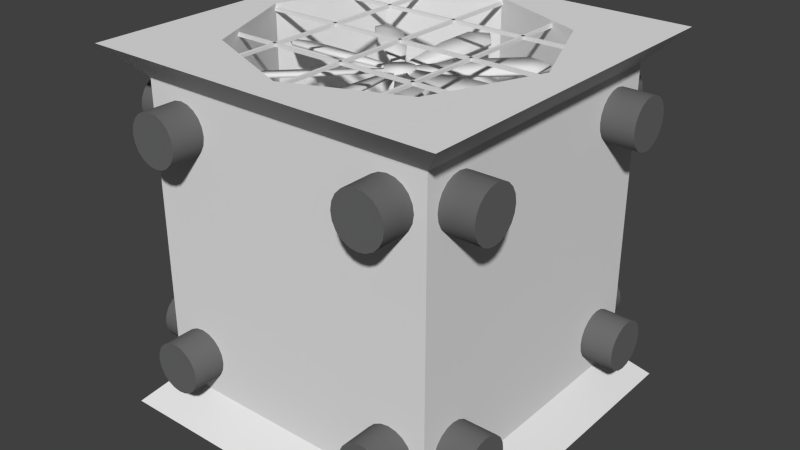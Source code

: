 # Source: propeller.blend  (saved by Blender 2.73.0; exported with 4.5.12 LTS)
import bpy
from mathutils import Matrix  # noqa: F401  (used for matrix-valued properties, if any)

bpy.ops.wm.read_factory_settings(use_empty=True)
scene = bpy.context.scene
scene.name = 'Scene'

# ---- collections
col_collection_1 = bpy.data.collections.new('Collection 1'); scene.collection.children.link(col_collection_1)

# ---- materials (node trees are filled in below, after node groups)
mat_material_001 = bpy.data.materials.new('Material.001')
mat_material_001.alpha_threshold = 0.0
mat_material_001.use_transparent_shadow = False
mat_material_001.diffuse_color = (0.1424, 0.1424, 0.1424, 1.0)
mat_material_001.roughness = 0.5
mat_material_001.specular_intensity = 0.5103
mat_material_002 = bpy.data.materials.new('Material.002')
mat_material_002.alpha_threshold = 0.0
mat_material_002.use_transparent_shadow = False
mat_material_002.diffuse_color = (0.1424, 0.1424, 0.1424, 1.0)
mat_material_002.roughness = 0.5
mat_material_002.specular_intensity = 0.5103

# ---- material node trees

# ---- world
world_world = bpy.data.worlds.new('World'); scene.world = world_world
world_world.color = (0.05088, 0.05088, 0.05088)
world_world.use_sun_shadow = False
world_world.sun_shadow_jitter_overblur = 0.0
world_world.cycles.sampling_method = 'MANUAL'
world_world.cycles.sample_map_resolution = 256

# ---- meshes
me_cube_004 = bpy.data.meshes.new('Cube.004')
me_cube_004.from_pydata([(-1.0, -1.0, -1.0), (-1.0, 1.0, -1.0), (1.0, 1.0, -1.0), (1.0, -1.0, -1.0), (-1.0, -1.0, 1.0), (-1.0, 1.0, 1.0), (1.0, 1.0, 1.0), (1.0, -1.0, 1.0), (-1.0, 49.0, -1.0), (-1.0, 51.0, -1.0), (1.0, 51.0, -1.0), (1.0, 49.0, -1.0), (-1.0, 49.0, 1.0), (-1.0, 51.0, 1.0), (1.0, 51.0, 1.0), (1.0, 49.0, 1.0), (-1.0, -51.0, -1.0), (-1.0, -49.0, -1.0), (1.0, -49.0, -1.0), (1.0, -51.0, -1.0), (-1.0, -51.0, 1.0), (-1.0, -49.0, 1.0), (1.0, -49.0, 1.0), (1.0, -51.0, 1.0), (0.01, -100.0, -1.0), (-0.01, -100.0, -1.0), (-0.01, 100.0, -1.0), (0.01, 100.0, -1.0), (0.01, -100.0, 1.0), (-0.01, -100.0, 1.0), (-0.01, 100.0, 1.0), (0.01, 100.0, 1.0), (0.51, -100.0, -1.0), (0.49, -100.0, -1.0), (0.49, 100.0, -1.0), (0.51, 100.0, -1.0), (0.51, -100.0, 1.0), (0.49, -100.0, 1.0), (0.49, 100.0, 1.0), (0.51, 100.0, 1.0), (-0.49, -100.0, -1.0), (-0.51, -100.0, -1.0), (-0.51, 100.0, -1.0), (-0.49, 100.0, -1.0), (-0.49, -100.0, 1.0), (-0.51, -100.0, 1.0), (-0.51, 100.0, 1.0), (-0.49, 100.0, 1.0)], [], [(4, 5, 1, 0), (5, 6, 2, 1), (6, 7, 3, 2), (7, 4, 0, 3), (0, 1, 2, 3), (7, 6, 5, 4), (12, 13, 9, 8), (13, 14, 10, 9), (14, 15, 11, 10), (15, 12, 8, 11), (8, 9, 10, 11), (15, 14, 13, 12), (20, 21, 17, 16), (21, 22, 18, 17), (22, 23, 19, 18), (23, 20, 16, 19), (16, 17, 18, 19), (23, 22, 21, 20), (28, 29, 25, 24), (29, 30, 26, 25), (30, 31, 27, 26), (31, 28, 24, 27), (24, 25, 26, 27), (31, 30, 29, 28), (36, 37, 33, 32), (37, 38, 34, 33), (38, 39, 35, 34), (39, 36, 32, 35), (32, 33, 34, 35), (39, 38, 37, 36), (44, 45, 41, 40), (45, 46, 42, 41), (46, 47, 43, 42), (47, 44, 40, 43), (40, 41, 42, 43), (47, 46, 45, 44)])
me_cube_004.use_remesh_preserve_volume = False
me_cube_004.use_remesh_preserve_attributes = False
me_cube_004.use_mirror_vertex_groups = False
me_cube_004.update()
me_propeller_001 = bpy.data.meshes.new('propeller.001')
me_propeller_001.from_pydata([(0.0924, -0.03232, 0.9835), (0.09239, 0.03548, 0.9968), (0.775, 0.0902, 1.008), (0.775, -0.08707, 0.9728), (0.0924, -0.03545, 1.003), (0.09239, 0.03236, 1.016), (0.775, 0.08707, 1.027), (0.775, -0.09019, 0.9925), (0.5, 0.08707, 1.027), (0.8833, -0.001562, 1.01), (0.5, -0.09019, 0.9925), (0.5, 0.0902, 1.008), (0.8833, 0.001563, 0.9902), (0.5, -0.08707, 0.9728), (0.08819, 0.04249, 0.9835), (0.04024, 0.09042, 0.9968), (0.4842, 0.6118, 1.008), (0.6096, 0.4864, 0.9728), (0.0904, 0.04028, 1.003), (0.04245, 0.08821, 1.016), (0.4864, 0.6096, 1.027), (0.6118, 0.4842, 0.9925), (0.292, 0.4151, 1.027), (0.6257, 0.6235, 1.01), (0.4173, 0.2898, 0.9925), (0.2898, 0.4173, 1.008), (0.6235, 0.6257, 0.9902), (0.4151, 0.292, 0.9728), (0.03232, 0.0924, 0.9835), (-0.03548, 0.09239, 0.9968), (-0.0902, 0.775, 1.008), (0.08707, 0.775, 0.9728), (0.03545, 0.0924, 1.003), (-0.03236, 0.09239, 1.016), (-0.08707, 0.775, 1.027), (0.09019, 0.775, 0.9925), (-0.08707, 0.5, 1.027), (0.001562, 0.8833, 1.01), (0.09019, 0.5, 0.9925), (-0.0902, 0.5, 1.008), (-0.001563, 0.8833, 0.9902), (0.08707, 0.5, 0.9728), (-0.04249, 0.08819, 0.9835), (-0.09042, 0.04024, 0.9968), (-0.6118, 0.4842, 1.008), (-0.4864, 0.6096, 0.9728), (-0.04028, 0.0904, 1.003), (-0.08821, 0.04245, 1.016), (-0.6096, 0.4864, 1.027), (-0.4842, 0.6118, 0.9925), (-0.4151, 0.292, 1.027), (-0.6235, 0.6257, 1.01), (-0.2898, 0.4173, 0.9925), (-0.4173, 0.2898, 1.008), (-0.6257, 0.6235, 0.9902), (-0.292, 0.4151, 0.9728), (-0.0924, 0.03232, 0.9835), (-0.09239, -0.03548, 0.9968), (-0.775, -0.0902, 1.008), (-0.775, 0.08707, 0.9728), (-0.0924, 0.03545, 1.003), (-0.09239, -0.03236, 1.016), (-0.775, -0.08707, 1.027), (-0.775, 0.09019, 0.9925), (-0.5, -0.08707, 1.027), (-0.8833, 0.001562, 1.01), (-0.5, 0.09019, 0.9925), (-0.5, -0.0902, 1.008), (-0.8833, -0.001563, 0.9902), (-0.5, 0.08707, 0.9728), (-0.08819, -0.04249, 0.9835), (-0.04024, -0.09042, 0.9968), (-0.4842, -0.6118, 1.008), (-0.6096, -0.4864, 0.9728), (-0.0904, -0.04028, 1.003), (-0.04245, -0.08821, 1.016), (-0.4864, -0.6096, 1.027), (-0.6118, -0.4842, 0.9925), (-0.292, -0.4151, 1.027), (-0.6257, -0.6235, 1.01), (-0.4173, -0.2898, 0.9925), (-0.2898, -0.4173, 1.008), (-0.6235, -0.6257, 0.9902), (-0.4151, -0.292, 0.9728), (-0.03232, -0.0924, 0.9835), (0.03548, -0.09239, 0.9968), (0.0902, -0.775, 1.008), (-0.08707, -0.775, 0.9728), (-0.03545, -0.0924, 1.003), (0.03236, -0.09239, 1.016), (0.08707, -0.775, 1.027), (-0.09019, -0.775, 0.9925), (0.08707, -0.5, 1.027), (-0.001562, -0.8833, 1.01), (-0.09019, -0.5, 0.9925), (0.0902, -0.5, 1.008), (0.001563, -0.8833, 0.9902), (-0.08707, -0.5, 0.9728), (0.04249, -0.08819, 0.9835), (0.09042, -0.04024, 0.9968), (0.6118, -0.4842, 1.008), (0.4864, -0.6096, 0.9728), (0.04028, -0.0904, 1.003), (0.08821, -0.04245, 1.016), (0.6096, -0.4864, 1.027), (0.4842, -0.6118, 0.9925), (0.4151, -0.292, 1.027), (0.6235, -0.6257, 1.01), (0.2898, -0.4173, 0.9925), (0.4173, -0.2898, 1.008), (0.6257, -0.6235, 0.9902), (0.292, -0.4151, 0.9728), (-0.03827, 0.09239, 0.98), (-0.03827, 0.09239, 1.02), (0.03827, 0.09239, 0.98), (0.03827, 0.09239, 1.02), (0.09239, 0.03827, 0.98), (0.09239, 0.03827, 1.02), (0.09239, -0.03827, 0.98), (0.09239, -0.03827, 1.02), (0.03827, -0.09239, 0.98), (0.03827, -0.09239, 1.02), (-0.03827, -0.09239, 0.98), (-0.03827, -0.09239, 1.02), (-0.09239, -0.03827, 0.98), (-0.09239, -0.03827, 1.02), (-0.09239, 0.03827, 0.98), (-0.09239, 0.03827, 1.02), (-0.0287, 0.06929, 4.768e-07), (-0.0287, 0.06929, 1.0), (0.0287, 0.06929, 4.768e-07), (0.0287, 0.06929, 1.0), (0.06929, 0.0287, 4.768e-07), (0.06929, 0.0287, 1.0), (0.06929, -0.0287, 4.768e-07), (0.06929, -0.0287, 1.0), (0.0287, -0.06929, 4.768e-07), (0.0287, -0.06929, 1.0), (-0.0287, -0.06929, 4.768e-07), (-0.0287, -0.06929, 1.0), (-0.06929, -0.0287, 4.768e-07), (-0.06929, -0.0287, 1.0), (-0.06929, 0.0287, 4.768e-07), (-0.06929, 0.0287, 1.0)], [], [(7, 9, 6), (0, 4, 5, 1), (12, 3, 2), (10, 8, 5, 4), (8, 10, 7, 6), (11, 13, 0, 1), (6, 9, 12, 2), (6, 2, 11, 8), (9, 7, 3, 12), (7, 10, 13, 3), (3, 13, 11, 2), (21, 23, 20), (14, 18, 19, 15), (26, 17, 16), (24, 22, 19, 18), (22, 24, 21, 20), (25, 27, 14, 15), (20, 23, 26, 16), (20, 16, 25, 22), (23, 21, 17, 26), (21, 24, 27, 17), (17, 27, 25, 16), (35, 37, 34), (28, 32, 33, 29), (40, 31, 30), (38, 36, 33, 32), (36, 38, 35, 34), (39, 41, 28, 29), (34, 37, 40, 30), (34, 30, 39, 36), (37, 35, 31, 40), (35, 38, 41, 31), (31, 41, 39, 30), (49, 51, 48), (42, 46, 47, 43), (54, 45, 44), (52, 50, 47, 46), (50, 52, 49, 48), (53, 55, 42, 43), (48, 51, 54, 44), (48, 44, 53, 50), (51, 49, 45, 54), (49, 52, 55, 45), (45, 55, 53, 44), (63, 65, 62), (56, 60, 61, 57), (68, 59, 58), (66, 64, 61, 60), (64, 66, 63, 62), (67, 69, 56, 57), (62, 65, 68, 58), (62, 58, 67, 64), (65, 63, 59, 68), (63, 66, 69, 59), (59, 69, 67, 58), (77, 79, 76), (70, 74, 75, 71), (82, 73, 72), (80, 78, 75, 74), (78, 80, 77, 76), (81, 83, 70, 71), (76, 79, 82, 72), (76, 72, 81, 78), (79, 77, 73, 82), (77, 80, 83, 73), (73, 83, 81, 72), (91, 93, 90), (84, 88, 89, 85), (96, 87, 86), (94, 92, 89, 88), (92, 94, 91, 90), (95, 97, 84, 85), (90, 93, 96, 86), (90, 86, 95, 92), (93, 91, 87, 96), (91, 94, 97, 87), (87, 97, 95, 86), (105, 107, 104), (98, 102, 103, 99), (110, 101, 100), (108, 106, 103, 102), (106, 108, 105, 104), (109, 111, 98, 99), (104, 107, 110, 100), (104, 100, 109, 106), (107, 105, 101, 110), (105, 108, 111, 101), (101, 111, 109, 100), (112, 113, 115, 114), (114, 115, 117, 116), (116, 117, 119, 118), (118, 119, 121, 120), (120, 121, 123, 122), (122, 123, 125, 124), (115, 113, 127, 125, 123, 121, 119, 117), (126, 127, 113, 112), (124, 125, 127, 126), (112, 114, 116, 118, 120, 122, 124, 126), (128, 129, 131, 130), (130, 131, 133, 132), (132, 133, 135, 134), (134, 135, 137, 136), (136, 137, 139, 138), (138, 139, 141, 140), (131, 129, 143, 141, 139, 137, 135, 133), (142, 143, 129, 128), (140, 141, 143, 142), (128, 130, 132, 134, 136, 138, 140, 142), (57, 61, 64, 67), (71, 75, 78, 81), (85, 89, 92, 95), (99, 103, 106, 109), (1, 5, 8, 11), (15, 19, 22, 25), (29, 33, 36, 39), (43, 47, 50, 53), (70, 83, 80, 74), (84, 97, 94, 88), (98, 111, 108, 102), (0, 13, 10, 4), (14, 27, 24, 18), (28, 41, 38, 32), (42, 55, 52, 46), (56, 69, 66, 60)])
me_propeller_001.polygons.foreach_set('use_smooth', [True] * 124)
me_propeller_001.use_remesh_preserve_volume = False
me_propeller_001.use_remesh_preserve_attributes = False
me_propeller_001.use_mirror_vertex_groups = False
me_propeller_001.update()
me_cube_003 = bpy.data.meshes.new('Cube.003')
me_cube_003.from_pydata([(-1.0, -1.0, 1.0), (-1.0, 1.0, 1.0), (1.0, 1.0, 1.0), (1.0, -1.0, 1.0), (-1.2, -1.2, 1.21), (-1.2, 1.2, 1.21), (1.2, 1.2, 1.21), (1.2, -1.2, 1.21), (0.0, 1.0, 1.0), (5.215e-08, 1.0, 1.21), (0.7071, 0.7071, 1.0), (0.7071, 0.7071, 1.21), (1.0, -4.371e-08, 1.0), (1.0, -4.371e-08, 1.21), (0.7071, -0.7071, 1.0), (0.7071, -0.7071, 1.21), (-3.527e-08, -1.0, 1.0), (-3.527e-08, -1.0, 1.21), (-0.7071, -0.7071, 1.0), (-0.7071, -0.7071, 1.21), (-1.0, 1.192e-08, 1.0), (-1.0, 1.192e-08, 1.21), (-0.7071, 0.7071, 1.0), (-0.7071, 0.7071, 1.21), (1.2, 0.0, 1.21), (0.0, 1.2, 1.21), (-1.2, 0.0, 1.21), (0.0, -1.2, 1.21)], [(8, 25), (20, 26), (16, 27), (12, 24)], [(5, 25, 6, 2, 8, 1), (6, 24, 7, 3, 12, 2), (13, 24, 6, 11), (4, 26, 5, 1, 20, 0), (24, 13, 15, 7), (27, 17, 19, 4), (8, 10, 11, 9), (10, 12, 13, 11), (12, 14, 15, 13), (14, 16, 17, 15), (16, 18, 19, 17), (18, 20, 21, 19), (17, 27, 7, 15), (22, 8, 9, 23), (20, 22, 23, 21), (7, 27, 4, 0, 16, 3), (21, 26, 4, 19), (26, 21, 23, 5), (5, 23, 9, 25), (25, 9, 11, 6), (8, 2, 10), (10, 2, 12), (12, 3, 14), (14, 3, 16), (16, 0, 18), (20, 18, 0), (20, 1, 22), (22, 1, 8)])
me_cube_003.use_remesh_preserve_volume = False
me_cube_003.use_remesh_preserve_attributes = False
me_cube_003.use_mirror_vertex_groups = False
me_cube_003.update()
me_cube = bpy.data.meshes.new('Cube')
me_cube.from_pydata([(-1.0, -1.0, -1.0), (-1.0, 1.0, -1.0), (1.0, 1.0, -1.0), (1.0, -1.0, -1.0), (-1.0, -1.0, 1.0), (-1.0, 1.0, 1.0), (1.0, 1.0, 1.0), (1.0, -1.0, 1.0), (-1.0, 49.0, -1.0), (-1.0, 51.0, -1.0), (1.0, 51.0, -1.0), (1.0, 49.0, -1.0), (-1.0, 49.0, 1.0), (-1.0, 51.0, 1.0), (1.0, 51.0, 1.0), (1.0, 49.0, 1.0), (-1.0, -51.0, -1.0), (-1.0, -49.0, -1.0), (1.0, -49.0, -1.0), (1.0, -51.0, -1.0), (-1.0, -51.0, 1.0), (-1.0, -49.0, 1.0), (1.0, -49.0, 1.0), (1.0, -51.0, 1.0), (0.01, -100.0, -1.0), (-0.01, -100.0, -1.0), (-0.01, 100.0, -1.0), (0.01, 100.0, -1.0), (0.01, -100.0, 1.0), (-0.01, -100.0, 1.0), (-0.01, 100.0, 1.0), (0.01, 100.0, 1.0), (0.51, -100.0, -1.0), (0.49, -100.0, -1.0), (0.49, 100.0, -1.0), (0.51, 100.0, -1.0), (0.51, -100.0, 1.0), (0.49, -100.0, 1.0), (0.49, 100.0, 1.0), (0.51, 100.0, 1.0), (-0.49, -100.0, -1.0), (-0.51, -100.0, -1.0), (-0.51, 100.0, -1.0), (-0.49, 100.0, -1.0), (-0.49, -100.0, 1.0), (-0.51, -100.0, 1.0), (-0.51, 100.0, 1.0), (-0.49, 100.0, 1.0)], [], [(4, 5, 1, 0), (5, 6, 2, 1), (6, 7, 3, 2), (7, 4, 0, 3), (0, 1, 2, 3), (7, 6, 5, 4), (12, 13, 9, 8), (13, 14, 10, 9), (14, 15, 11, 10), (15, 12, 8, 11), (8, 9, 10, 11), (15, 14, 13, 12), (20, 21, 17, 16), (21, 22, 18, 17), (22, 23, 19, 18), (23, 20, 16, 19), (16, 17, 18, 19), (23, 22, 21, 20), (28, 29, 25, 24), (29, 30, 26, 25), (30, 31, 27, 26), (31, 28, 24, 27), (24, 25, 26, 27), (31, 30, 29, 28), (36, 37, 33, 32), (37, 38, 34, 33), (38, 39, 35, 34), (39, 36, 32, 35), (32, 33, 34, 35), (39, 38, 37, 36), (44, 45, 41, 40), (45, 46, 42, 41), (46, 47, 43, 42), (47, 44, 40, 43), (40, 41, 42, 43), (47, 46, 45, 44)])
me_cube.use_remesh_preserve_volume = False
me_cube.use_remesh_preserve_attributes = False
me_cube.use_mirror_vertex_groups = False
me_cube.update()
me_propeller = bpy.data.meshes.new('propeller')
me_propeller.from_pydata([(0.0924, -0.03232, 0.9835), (0.09239, 0.03548, 0.9968), (0.775, 0.0902, 1.008), (0.775, -0.08707, 0.9728), (0.0924, -0.03545, 1.003), (0.09239, 0.03236, 1.016), (0.775, 0.08707, 1.027), (0.775, -0.09019, 0.9925), (0.5, 0.08707, 1.027), (0.8833, -0.001562, 1.01), (0.5, -0.09019, 0.9925), (0.5, 0.0902, 1.008), (0.8833, 0.001563, 0.9902), (0.5, -0.08707, 0.9728), (0.08819, 0.04249, 0.9835), (0.04024, 0.09042, 0.9968), (0.4842, 0.6118, 1.008), (0.6096, 0.4864, 0.9728), (0.0904, 0.04028, 1.003), (0.04245, 0.08821, 1.016), (0.4864, 0.6096, 1.027), (0.6118, 0.4842, 0.9925), (0.292, 0.4151, 1.027), (0.6257, 0.6235, 1.01), (0.4173, 0.2898, 0.9925), (0.2898, 0.4173, 1.008), (0.6235, 0.6257, 0.9902), (0.4151, 0.292, 0.9728), (0.03232, 0.0924, 0.9835), (-0.03548, 0.09239, 0.9968), (-0.0902, 0.775, 1.008), (0.08707, 0.775, 0.9728), (0.03545, 0.0924, 1.003), (-0.03236, 0.09239, 1.016), (-0.08707, 0.775, 1.027), (0.09019, 0.775, 0.9925), (-0.08707, 0.5, 1.027), (0.001562, 0.8833, 1.01), (0.09019, 0.5, 0.9925), (-0.0902, 0.5, 1.008), (-0.001563, 0.8833, 0.9902), (0.08707, 0.5, 0.9728), (-0.04249, 0.08819, 0.9835), (-0.09042, 0.04024, 0.9968), (-0.6118, 0.4842, 1.008), (-0.4864, 0.6096, 0.9728), (-0.04028, 0.0904, 1.003), (-0.08821, 0.04245, 1.016), (-0.6096, 0.4864, 1.027), (-0.4842, 0.6118, 0.9925), (-0.4151, 0.292, 1.027), (-0.6235, 0.6257, 1.01), (-0.2898, 0.4173, 0.9925), (-0.4173, 0.2898, 1.008), (-0.6257, 0.6235, 0.9902), (-0.292, 0.4151, 0.9728), (-0.0924, 0.03232, 0.9835), (-0.09239, -0.03548, 0.9968), (-0.775, -0.0902, 1.008), (-0.775, 0.08707, 0.9728), (-0.0924, 0.03545, 1.003), (-0.09239, -0.03236, 1.016), (-0.775, -0.08707, 1.027), (-0.775, 0.09019, 0.9925), (-0.5, -0.08707, 1.027), (-0.8833, 0.001562, 1.01), (-0.5, 0.09019, 0.9925), (-0.5, -0.0902, 1.008), (-0.8833, -0.001563, 0.9902), (-0.5, 0.08707, 0.9728), (-0.08819, -0.04249, 0.9835), (-0.04024, -0.09042, 0.9968), (-0.4842, -0.6118, 1.008), (-0.6096, -0.4864, 0.9728), (-0.0904, -0.04028, 1.003), (-0.04245, -0.08821, 1.016), (-0.4864, -0.6096, 1.027), (-0.6118, -0.4842, 0.9925), (-0.292, -0.4151, 1.027), (-0.6257, -0.6235, 1.01), (-0.4173, -0.2898, 0.9925), (-0.2898, -0.4173, 1.008), (-0.6235, -0.6257, 0.9902), (-0.4151, -0.292, 0.9728), (-0.03232, -0.0924, 0.9835), (0.03548, -0.09239, 0.9968), (0.0902, -0.775, 1.008), (-0.08707, -0.775, 0.9728), (-0.03545, -0.0924, 1.003), (0.03236, -0.09239, 1.016), (0.08707, -0.775, 1.027), (-0.09019, -0.775, 0.9925), (0.08707, -0.5, 1.027), (-0.001562, -0.8833, 1.01), (-0.09019, -0.5, 0.9925), (0.0902, -0.5, 1.008), (0.001563, -0.8833, 0.9902), (-0.08707, -0.5, 0.9728), (0.04249, -0.08819, 0.9835), (0.09042, -0.04024, 0.9968), (0.6118, -0.4842, 1.008), (0.4864, -0.6096, 0.9728), (0.04028, -0.0904, 1.003), (0.08821, -0.04245, 1.016), (0.6096, -0.4864, 1.027), (0.4842, -0.6118, 0.9925), (0.4151, -0.292, 1.027), (0.6235, -0.6257, 1.01), (0.2898, -0.4173, 0.9925), (0.4173, -0.2898, 1.008), (0.6257, -0.6235, 0.9902), (0.292, -0.4151, 0.9728), (-0.03827, 0.09239, 0.98), (-0.03827, 0.09239, 1.02), (0.03827, 0.09239, 0.98), (0.03827, 0.09239, 1.02), (0.09239, 0.03827, 0.98), (0.09239, 0.03827, 1.02), (0.09239, -0.03827, 0.98), (0.09239, -0.03827, 1.02), (0.03827, -0.09239, 0.98), (0.03827, -0.09239, 1.02), (-0.03827, -0.09239, 0.98), (-0.03827, -0.09239, 1.02), (-0.09239, -0.03827, 0.98), (-0.09239, -0.03827, 1.02), (-0.09239, 0.03827, 0.98), (-0.09239, 0.03827, 1.02), (-0.0287, 0.06929, 4.768e-07), (-0.0287, 0.06929, 1.0), (0.0287, 0.06929, 4.768e-07), (0.0287, 0.06929, 1.0), (0.06929, 0.0287, 4.768e-07), (0.06929, 0.0287, 1.0), (0.06929, -0.0287, 4.768e-07), (0.06929, -0.0287, 1.0), (0.0287, -0.06929, 4.768e-07), (0.0287, -0.06929, 1.0), (-0.0287, -0.06929, 4.768e-07), (-0.0287, -0.06929, 1.0), (-0.06929, -0.0287, 4.768e-07), (-0.06929, -0.0287, 1.0), (-0.06929, 0.0287, 4.768e-07), (-0.06929, 0.0287, 1.0)], [], [(7, 9, 6), (0, 4, 5, 1), (12, 3, 2), (10, 8, 5, 4), (8, 10, 7, 6), (11, 13, 0, 1), (6, 9, 12, 2), (6, 2, 11, 8), (9, 7, 3, 12), (7, 10, 13, 3), (3, 13, 11, 2), (21, 23, 20), (14, 18, 19, 15), (26, 17, 16), (24, 22, 19, 18), (22, 24, 21, 20), (25, 27, 14, 15), (20, 23, 26, 16), (20, 16, 25, 22), (23, 21, 17, 26), (21, 24, 27, 17), (17, 27, 25, 16), (35, 37, 34), (28, 32, 33, 29), (40, 31, 30), (38, 36, 33, 32), (36, 38, 35, 34), (39, 41, 28, 29), (34, 37, 40, 30), (34, 30, 39, 36), (37, 35, 31, 40), (35, 38, 41, 31), (31, 41, 39, 30), (49, 51, 48), (42, 46, 47, 43), (54, 45, 44), (52, 50, 47, 46), (50, 52, 49, 48), (53, 55, 42, 43), (48, 51, 54, 44), (48, 44, 53, 50), (51, 49, 45, 54), (49, 52, 55, 45), (45, 55, 53, 44), (63, 65, 62), (56, 60, 61, 57), (68, 59, 58), (66, 64, 61, 60), (64, 66, 63, 62), (67, 69, 56, 57), (62, 65, 68, 58), (62, 58, 67, 64), (65, 63, 59, 68), (63, 66, 69, 59), (59, 69, 67, 58), (77, 79, 76), (70, 74, 75, 71), (82, 73, 72), (80, 78, 75, 74), (78, 80, 77, 76), (81, 83, 70, 71), (76, 79, 82, 72), (76, 72, 81, 78), (79, 77, 73, 82), (77, 80, 83, 73), (73, 83, 81, 72), (91, 93, 90), (84, 88, 89, 85), (96, 87, 86), (94, 92, 89, 88), (92, 94, 91, 90), (95, 97, 84, 85), (90, 93, 96, 86), (90, 86, 95, 92), (93, 91, 87, 96), (91, 94, 97, 87), (87, 97, 95, 86), (105, 107, 104), (98, 102, 103, 99), (110, 101, 100), (108, 106, 103, 102), (106, 108, 105, 104), (109, 111, 98, 99), (104, 107, 110, 100), (104, 100, 109, 106), (107, 105, 101, 110), (105, 108, 111, 101), (101, 111, 109, 100), (112, 113, 115, 114), (114, 115, 117, 116), (116, 117, 119, 118), (118, 119, 121, 120), (120, 121, 123, 122), (122, 123, 125, 124), (115, 113, 127, 125, 123, 121, 119, 117), (126, 127, 113, 112), (124, 125, 127, 126), (112, 114, 116, 118, 120, 122, 124, 126), (128, 129, 131, 130), (130, 131, 133, 132), (132, 133, 135, 134), (134, 135, 137, 136), (136, 137, 139, 138), (138, 139, 141, 140), (131, 129, 143, 141, 139, 137, 135, 133), (142, 143, 129, 128), (140, 141, 143, 142), (128, 130, 132, 134, 136, 138, 140, 142), (57, 61, 64, 67), (71, 75, 78, 81), (85, 89, 92, 95), (99, 103, 106, 109), (1, 5, 8, 11), (15, 19, 22, 25), (29, 33, 36, 39), (43, 47, 50, 53), (70, 83, 80, 74), (84, 97, 94, 88), (98, 111, 108, 102), (0, 13, 10, 4), (14, 27, 24, 18), (28, 41, 38, 32), (42, 55, 52, 46), (56, 69, 66, 60)])
me_propeller.polygons.foreach_set('use_smooth', [True] * 124)
me_propeller.use_remesh_preserve_volume = False
me_propeller.use_remesh_preserve_attributes = False
me_propeller.use_mirror_vertex_groups = False
me_propeller.update()
me_cube_002 = bpy.data.meshes.new('Cube.002')
me_cube_002.from_pydata([(-1.0, -1.0, 1.0), (-1.0, 1.0, 1.0), (1.0, 1.0, 1.0), (1.0, -1.0, 1.0), (-1.2, -1.2, 1.21), (-1.2, 1.2, 1.21), (1.2, 1.2, 1.21), (1.2, -1.2, 1.21), (0.0, 1.0, 1.0), (5.215e-08, 1.0, 1.21), (0.7071, 0.7071, 1.0), (0.7071, 0.7071, 1.21), (1.0, -4.371e-08, 1.0), (1.0, -4.371e-08, 1.21), (0.7071, -0.7071, 1.0), (0.7071, -0.7071, 1.21), (-3.527e-08, -1.0, 1.0), (-3.527e-08, -1.0, 1.21), (-0.7071, -0.7071, 1.0), (-0.7071, -0.7071, 1.21), (-1.0, 1.192e-08, 1.0), (-1.0, 1.192e-08, 1.21), (-0.7071, 0.7071, 1.0), (-0.7071, 0.7071, 1.21), (1.2, 0.0, 1.21), (0.0, 1.2, 1.21), (-1.2, 0.0, 1.21), (0.0, -1.2, 1.21)], [(8, 25), (20, 26), (16, 27), (12, 24)], [(5, 25, 6, 2, 8, 1), (6, 24, 7, 3, 12, 2), (13, 24, 6, 11), (4, 26, 5, 1, 20, 0), (24, 13, 15, 7), (27, 17, 19, 4), (8, 10, 11, 9), (10, 12, 13, 11), (12, 14, 15, 13), (14, 16, 17, 15), (16, 18, 19, 17), (18, 20, 21, 19), (17, 27, 7, 15), (22, 8, 9, 23), (20, 22, 23, 21), (7, 27, 4, 0, 16, 3), (21, 26, 4, 19), (26, 21, 23, 5), (5, 23, 9, 25), (25, 9, 11, 6), (8, 2, 10), (10, 2, 12), (12, 3, 14), (14, 3, 16), (16, 0, 18), (20, 18, 0), (20, 1, 22), (22, 1, 8)])
me_cube_002.use_remesh_preserve_volume = False
me_cube_002.use_remesh_preserve_attributes = False
me_cube_002.use_mirror_vertex_groups = False
me_cube_002.update()
me_cube_001 = bpy.data.meshes.new('Cube.001')
me_cube_001.from_pydata([(-1.0, -1.0, -1.0), (-1.0, 1.0, -1.0), (1.0, 1.0, -1.0), (1.0, -1.0, -1.0), (-1.0, -1.0, 1.0), (-1.0, 1.0, 1.0), (1.0, 1.0, 1.0), (1.0, -1.0, 1.0), (0.0, 1.0, -1.0), (0.0, 1.0, 1.0), (0.7071, 0.7071, -1.0), (0.7071, 0.7071, 1.0), (1.0, -4.371e-08, -1.0), (1.0, -4.371e-08, 1.0), (0.7071, -0.7071, -1.0), (0.7071, -0.7071, 1.0), (0.0, -1.0, -1.0), (0.0, -1.0, 1.0), (-0.7071, -0.7071, -1.0), (-0.7071, -0.7071, 1.0), (-1.0, 1.192e-08, -1.0), (-1.0, 1.192e-08, 1.0), (-0.7071, 0.7071, -1.0), (-0.7071, 0.7071, 1.0), (-0.7071, -0.8627, -0.1), (-0.8485, -0.7212, -0.1), (0.7071, 0.8344, -0.1), (0.8485, 0.693, -0.1), (-0.7071, -0.8627, 0.1), (-0.8485, -0.7212, 0.1), (0.7071, 0.8344, 0.1), (0.8485, 0.693, 0.1), (0.8485, -0.7212, -0.1), (0.7071, -0.8627, -0.1), (-0.8485, 0.693, -0.1), (-0.7071, 0.8344, -0.1), (0.8485, -0.7212, 0.1), (0.7071, -0.8627, 0.1), (-0.8485, 0.693, 0.1), (-0.7071, 0.8344, 0.1), (-0.8485, -0.7212, 0.1), (0.7071, 0.8344, 0.1), (0.8485, -0.7212, -0.1), (-0.7071, 0.8344, -0.1)], [], [(9, 6, 2, 8), (4, 21, 20, 0), (21, 5, 1, 20), (8, 10, 11, 9), (10, 12, 13, 11), (12, 14, 15, 13), (14, 16, 17, 15), (16, 18, 19, 17), (18, 20, 21, 19), (5, 9, 8, 1), (22, 8, 9, 23), (20, 22, 23, 21), (1, 8, 22, 20), (7, 17, 16, 3), (17, 4, 0, 16), (13, 7, 3, 12), (6, 13, 12, 2), (18, 0, 20), (16, 0, 18), (14, 3, 16), (12, 3, 14), (10, 2, 12), (8, 2, 10), (13, 6, 11), (11, 6, 9), (23, 5, 21), (9, 5, 23), (21, 4, 19), (19, 4, 17), (17, 7, 15), (15, 7, 13), (28, 29, 25, 24), (29, 30, 26, 25), (30, 31, 27, 26), (31, 28, 24, 27), (24, 25, 26, 27), (31, 30, 29, 28), (36, 37, 33, 32), (37, 38, 34, 33), (38, 39, 35, 34), (39, 36, 32, 35), (32, 33, 34, 35), (39, 38, 37, 36), (32, 35, 43, 42), (29, 30, 41, 40)])
me_cube_001.use_remesh_preserve_volume = False
me_cube_001.use_remesh_preserve_attributes = False
me_cube_001.use_mirror_vertex_groups = False
me_cube_001.update()
me_cylinder_005 = bpy.data.meshes.new('Cylinder.005')
me_cylinder_005.from_pydata([(-0.8025, 0.9117, 1.22), (-0.8025, 0.9117, 0.98), (-0.8499, 0.8875, 1.22), (-0.8499, 0.8875, 0.98), (-0.8875, 0.8499, 1.22), (-0.8875, 0.8499, 0.98), (-0.9117, 0.8025, 1.22), (-0.9117, 0.8025, 0.98), (-0.92, 0.75, 1.22), (-0.92, 0.75, 0.98), (-0.9117, 0.6975, 1.22), (-0.9117, 0.6975, 0.98), (-0.8875, 0.6501, 1.22), (-0.8875, 0.6501, 0.98), (-0.8499, 0.6125, 1.22), (-0.8499, 0.6125, 0.98), (-0.8025, 0.5883, 1.22), (-0.8025, 0.5883, 0.98), (-0.75, 0.58, 1.22), (-0.75, 0.58, 0.98), (-0.6975, 0.5883, 1.22), (-0.6975, 0.5883, 0.98), (-0.6501, 0.6125, 1.22), (-0.6501, 0.6125, 0.98), (-0.6125, 0.6501, 1.22), (-0.6125, 0.6501, 0.98), (-0.5883, 0.6975, 1.22), (-0.5883, 0.6975, 0.98), (-0.58, 0.75, 1.22), (-0.58, 0.75, 0.98), (-0.5883, 0.8025, 1.22), (-0.5883, 0.8025, 0.98), (-0.6125, 0.8499, 1.22), (-0.6125, 0.8499, 0.98), (-0.6501, 0.8875, 1.22), (-0.6501, 0.8875, 0.98), (-0.6975, 0.9117, 1.22), (-0.6975, 0.9117, 0.98), (-0.75, 0.92, 1.22), (-0.75, 0.92, 0.98), (-0.8025, 0.9117, -0.98), (-0.8025, 0.9117, -1.22), (-0.8499, 0.8875, -0.98), (-0.8499, 0.8875, -1.22), (-0.8875, 0.8499, -0.98), (-0.8875, 0.8499, -1.22), (-0.9117, 0.8025, -0.98), (-0.9117, 0.8025, -1.22), (-0.92, 0.75, -0.98), (-0.92, 0.75, -1.22), (-0.9117, 0.6975, -0.98), (-0.9117, 0.6975, -1.22), (-0.8875, 0.6501, -0.98), (-0.8875, 0.6501, -1.22), (-0.8499, 0.6125, -0.98), (-0.8499, 0.6125, -1.22), (-0.8025, 0.5883, -0.98), (-0.8025, 0.5883, -1.22), (-0.75, 0.58, -0.98), (-0.75, 0.58, -1.22), (-0.6975, 0.5883, -0.98), (-0.6975, 0.5883, -1.22), (-0.6501, 0.6125, -0.98), (-0.6501, 0.6125, -1.22), (-0.6125, 0.6501, -0.98), (-0.6125, 0.6501, -1.22), (-0.5883, 0.6975, -0.98), (-0.5883, 0.6975, -1.22), (-0.58, 0.75, -0.98), (-0.58, 0.75, -1.22), (-0.5883, 0.8025, -0.98), (-0.5883, 0.8025, -1.22), (-0.6125, 0.8499, -0.98), (-0.6125, 0.8499, -1.22), (-0.6501, 0.8875, -0.98), (-0.6501, 0.8875, -1.22), (-0.6975, 0.9117, -0.98), (-0.6975, 0.9117, -1.22), (-0.75, 0.92, -0.98), (-0.75, 0.92, -1.22)], [], [(38, 0, 2, 4, 6, 8, 10, 12, 14, 16, 18, 20, 22, 24, 26, 28, 30, 32, 34, 36), (3, 2, 0, 1), (1, 39, 37, 35, 33, 31, 29, 27, 25, 23, 21, 19, 17, 15, 13, 11, 9, 7, 5, 3), (1, 0, 38, 39), (5, 4, 2, 3), (7, 6, 4, 5), (9, 8, 6, 7), (11, 10, 8, 9), (13, 12, 10, 11), (15, 14, 12, 13), (17, 16, 14, 15), (19, 18, 16, 17), (21, 20, 18, 19), (23, 22, 20, 21), (25, 24, 22, 23), (27, 26, 24, 25), (29, 28, 26, 27), (31, 30, 28, 29), (33, 32, 30, 31), (35, 34, 32, 33), (37, 36, 34, 35), (39, 38, 36, 37), (78, 40, 42, 44, 46, 48, 50, 52, 54, 56, 58, 60, 62, 64, 66, 68, 70, 72, 74, 76), (43, 42, 40, 41), (41, 79, 77, 75, 73, 71, 69, 67, 65, 63, 61, 59, 57, 55, 53, 51, 49, 47, 45, 43), (41, 40, 78, 79), (45, 44, 42, 43), (47, 46, 44, 45), (49, 48, 46, 47), (51, 50, 48, 49), (53, 52, 50, 51), (55, 54, 52, 53), (57, 56, 54, 55), (59, 58, 56, 57), (61, 60, 58, 59), (63, 62, 60, 61), (65, 64, 62, 63), (67, 66, 64, 65), (69, 68, 66, 67), (71, 70, 68, 69), (73, 72, 70, 71), (75, 74, 72, 73), (77, 76, 74, 75), (79, 78, 76, 77)])
me_cylinder_005.polygons.foreach_set('use_smooth', [True] * 44)
me_cylinder_005.materials.append(mat_material_001)
me_cylinder_005.use_remesh_preserve_volume = False
me_cylinder_005.use_remesh_preserve_attributes = False
me_cylinder_005.use_mirror_vertex_groups = False
me_cylinder_005.update()
me_cylinder_004 = bpy.data.meshes.new('Cylinder.004')
me_cylinder_004.from_pydata([(0.6975, 0.9117, 1.22), (0.6975, 0.9117, 0.98), (0.6501, 0.8875, 1.22), (0.6501, 0.8875, 0.98), (0.6125, 0.8499, 1.22), (0.6125, 0.8499, 0.98), (0.5883, 0.8025, 1.22), (0.5883, 0.8025, 0.98), (0.58, 0.75, 1.22), (0.58, 0.75, 0.98), (0.5883, 0.6975, 1.22), (0.5883, 0.6975, 0.98), (0.6125, 0.6501, 1.22), (0.6125, 0.6501, 0.98), (0.6501, 0.6125, 1.22), (0.6501, 0.6125, 0.98), (0.6975, 0.5883, 1.22), (0.6975, 0.5883, 0.98), (0.75, 0.58, 1.22), (0.75, 0.58, 0.98), (0.8025, 0.5883, 1.22), (0.8025, 0.5883, 0.98), (0.8499, 0.6125, 1.22), (0.8499, 0.6125, 0.98), (0.8875, 0.6501, 1.22), (0.8875, 0.6501, 0.98), (0.9117, 0.6975, 1.22), (0.9117, 0.6975, 0.98), (0.92, 0.75, 1.22), (0.92, 0.75, 0.98), (0.9117, 0.8025, 1.22), (0.9117, 0.8025, 0.98), (0.8875, 0.8499, 1.22), (0.8875, 0.8499, 0.98), (0.8499, 0.8875, 1.22), (0.8499, 0.8875, 0.98), (0.8025, 0.9117, 1.22), (0.8025, 0.9117, 0.98), (0.75, 0.92, 1.22), (0.75, 0.92, 0.98), (0.6975, 0.9117, -0.98), (0.6975, 0.9117, -1.22), (0.6501, 0.8875, -0.98), (0.6501, 0.8875, -1.22), (0.6125, 0.8499, -0.98), (0.6125, 0.8499, -1.22), (0.5883, 0.8025, -0.98), (0.5883, 0.8025, -1.22), (0.58, 0.75, -0.98), (0.58, 0.75, -1.22), (0.5883, 0.6975, -0.98), (0.5883, 0.6975, -1.22), (0.6125, 0.6501, -0.98), (0.6125, 0.6501, -1.22), (0.6501, 0.6125, -0.98), (0.6501, 0.6125, -1.22), (0.6975, 0.5883, -0.98), (0.6975, 0.5883, -1.22), (0.75, 0.58, -0.98), (0.75, 0.58, -1.22), (0.8025, 0.5883, -0.98), (0.8025, 0.5883, -1.22), (0.8499, 0.6125, -0.98), (0.8499, 0.6125, -1.22), (0.8875, 0.6501, -0.98), (0.8875, 0.6501, -1.22), (0.9117, 0.6975, -0.98), (0.9117, 0.6975, -1.22), (0.92, 0.75, -0.98), (0.92, 0.75, -1.22), (0.9117, 0.8025, -0.98), (0.9117, 0.8025, -1.22), (0.8875, 0.8499, -0.98), (0.8875, 0.8499, -1.22), (0.8499, 0.8875, -0.98), (0.8499, 0.8875, -1.22), (0.8025, 0.9117, -0.98), (0.8025, 0.9117, -1.22), (0.75, 0.92, -0.98), (0.75, 0.92, -1.22)], [], [(38, 0, 2, 4, 6, 8, 10, 12, 14, 16, 18, 20, 22, 24, 26, 28, 30, 32, 34, 36), (3, 2, 0, 1), (1, 39, 37, 35, 33, 31, 29, 27, 25, 23, 21, 19, 17, 15, 13, 11, 9, 7, 5, 3), (1, 0, 38, 39), (5, 4, 2, 3), (7, 6, 4, 5), (9, 8, 6, 7), (11, 10, 8, 9), (13, 12, 10, 11), (15, 14, 12, 13), (17, 16, 14, 15), (19, 18, 16, 17), (21, 20, 18, 19), (23, 22, 20, 21), (25, 24, 22, 23), (27, 26, 24, 25), (29, 28, 26, 27), (31, 30, 28, 29), (33, 32, 30, 31), (35, 34, 32, 33), (37, 36, 34, 35), (39, 38, 36, 37), (78, 40, 42, 44, 46, 48, 50, 52, 54, 56, 58, 60, 62, 64, 66, 68, 70, 72, 74, 76), (43, 42, 40, 41), (41, 79, 77, 75, 73, 71, 69, 67, 65, 63, 61, 59, 57, 55, 53, 51, 49, 47, 45, 43), (41, 40, 78, 79), (45, 44, 42, 43), (47, 46, 44, 45), (49, 48, 46, 47), (51, 50, 48, 49), (53, 52, 50, 51), (55, 54, 52, 53), (57, 56, 54, 55), (59, 58, 56, 57), (61, 60, 58, 59), (63, 62, 60, 61), (65, 64, 62, 63), (67, 66, 64, 65), (69, 68, 66, 67), (71, 70, 68, 69), (73, 72, 70, 71), (75, 74, 72, 73), (77, 76, 74, 75), (79, 78, 76, 77)])
me_cylinder_004.polygons.foreach_set('use_smooth', [True] * 44)
me_cylinder_004.materials.append(mat_material_002)
me_cylinder_004.use_remesh_preserve_volume = False
me_cylinder_004.use_remesh_preserve_attributes = False
me_cylinder_004.use_mirror_vertex_groups = False
me_cylinder_004.update()

# ---- objects
ob_raster_001 = bpy.data.objects.new('raster.001', me_cube_004)
ob_propeller2 = bpy.data.objects.new('propeller2', me_propeller_001)
ob_plate2 = bpy.data.objects.new('plate2', me_cube_003)
ob_raster = bpy.data.objects.new('raster', me_cube)
ob_propeller = bpy.data.objects.new('propeller', me_propeller)
ob_plate = bpy.data.objects.new('plate', me_cube_002)
ob_cube = bpy.data.objects.new('Cube', me_cube_001)
ob_bars___1 = bpy.data.objects.new('Bars - 1', me_cylinder_005)
ob_bars___3 = bpy.data.objects.new('Bars - 3', me_cylinder_004)

# ---- transforms, parenting, visibility, modifiers, constraints
ob_raster_001.location = (0.0, 0.0, -1.175)
ob_raster_001.scale = (1.0, 0.01, 0.01)
ob_raster_001.lineart.crease_threshold = 0.0
ob_propeller2.location = (0.0, 0.0, 0.0)
ob_propeller2.rotation_euler = (-3.142, -0.0, 0.0)
ob_propeller2.lineart.crease_threshold = 0.0
ob_plate2.location = (0.0, 0.0, 0.0)
ob_plate2.rotation_euler = (-0.0, -3.142, -0.0)
ob_plate2.lineart.crease_threshold = 0.0
_vg = ob_plate2.vertex_groups.new(name='Group')
ob_raster.location = (0.0, 0.0, 1.175)
ob_raster.scale = (1.0, 0.01, 0.01)
ob_raster.lineart.crease_threshold = 0.0
ob_propeller.location = (0.0, 0.0, 0.0)
ob_propeller.lineart.crease_threshold = 0.0
ob_plate.location = (0.0, 0.0, 0.0)
ob_plate.lineart.crease_threshold = 0.0
_vg = ob_plate.vertex_groups.new(name='Group')
ob_cube.location = (0.0, 0.0, 0.0)
ob_cube.lineart.crease_threshold = 0.0
_vg = ob_cube.vertex_groups.new(name='Group')
ob_bars___1.location = (0.0, 0.0, 0.0)
ob_bars___1.rotation_euler = (-0.0, 1.571, 0.0)
ob_bars___1.lineart.crease_threshold = 0.0
_m = ob_bars___1.modifiers.new('Mirror', 'MIRROR')
_m.use_axis = (True, True, False)
_m = ob_bars___1.modifiers.new('EdgeSplit', 'EDGE_SPLIT')
ob_bars___3.location = (0.0, 0.0, 0.0)
ob_bars___3.rotation_euler = (1.571, -0.0, 0.0)
ob_bars___3.lineart.crease_threshold = 0.0
_m = ob_bars___3.modifiers.new('Mirror', 'MIRROR')
_m.use_axis = (True, True, False)
_m = ob_bars___3.modifiers.new('EdgeSplit', 'EDGE_SPLIT')

# ---- collection membership
col_collection_1.objects.link(ob_raster_001)
col_collection_1.objects.link(ob_propeller2)
col_collection_1.objects.link(ob_plate2)
col_collection_1.objects.link(ob_raster)
col_collection_1.objects.link(ob_propeller)
col_collection_1.objects.link(ob_plate)
col_collection_1.objects.link(ob_cube)
col_collection_1.objects.link(ob_bars___1)
col_collection_1.objects.link(ob_bars___3)

# ---- scene / render settings (as saved in the file)
scene.frame_start = 1; scene.frame_end = 250; scene.frame_set(1)
scene.render.engine = 'BLENDER_EEVEE_NEXT'
scene.render.resolution_percentage = 50
scene.render.dither_intensity = 0.0
scene.cycles.use_denoising = False
scene.cycles.samples = 10
scene.cycles.sampling_pattern = 'TABULATED_SOBOL'
scene.cycles.light_sampling_threshold = 0.0
scene.cycles.use_adaptive_sampling = False
scene.cycles.use_light_tree = False
scene.cycles.blur_glossy = 0.0
scene.cycles.pixel_filter_type = 'GAUSSIAN'
scene.cycles.sample_clamp_indirect = 0.0
scene.view_settings.view_transform = 'Standard'
bpy.context.view_layer.update()

# ---- added for rendering (the .blend has no active camera and no usable light): camera, sun
cam_auto = bpy.data.cameras.new('AutoCamera')
cam_auto.lens = 50.0
cam_auto.sensor_width = 36.0
cam_auto.clip_end = 1000.0
ob_auto_camera = bpy.data.objects.new('AutoCamera', cam_auto)
scene.collection.objects.link(ob_auto_camera)
ob_auto_camera.location = (3.89953, -4.67944, 3.11963)
ob_auto_camera.rotation_euler = (1.09748, -7.21219e-08, 0.694738)
scene.camera = ob_auto_camera
light_auto_sun = bpy.data.lights.new('AutoSun', 'SUN')
light_auto_sun.energy = 3.0
light_auto_sun.angle = 0.0523599
ob_auto_sun = bpy.data.objects.new('AutoSun', light_auto_sun)
scene.collection.objects.link(ob_auto_sun)
ob_auto_sun.rotation_euler = (0.872665, 0.174533, 0.523599)
bpy.context.view_layer.update()
